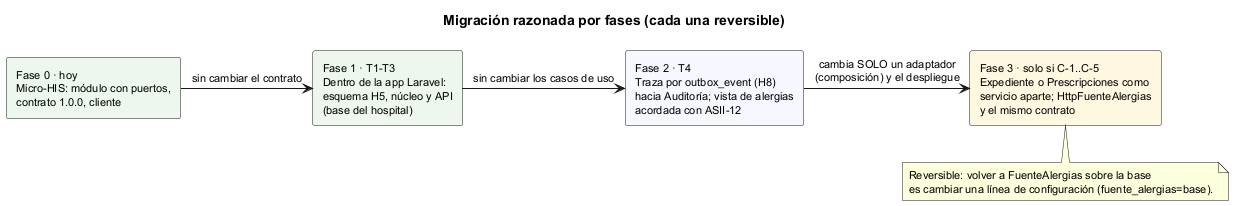

The diagram above was rendered by PlantUML. Its source (embedded in the PNG):
@startuml semana-05-migracion
!pragma layout smetana
title Migración razonada por fases (cada una reversible)
skinparam defaultFontSize 11

rectangle "Fase 0 · hoy\nMicro-HIS: módulo con puertos,\ncontrato 1.0.0, cliente" as F0 #EEF7EE
rectangle "Fase 1 · T1-T3\nDentro de la app Laravel:\nesquema H5, núcleo y API\n(base del hospital)" as F1 #EEF7EE
rectangle "Fase 2 · T4\nTraza por outbox_event (H8)\nhacia Auditoría; vista de alergias\nacordada con ASII-12" as F2 #F5F9FF
rectangle "Fase 3 · solo si C-1..C-5\nExpediente o Prescripciones como\nservicio aparte; HttpFuenteAlergias\ny el mismo contrato" as F3 #FFF8E1

F0 -right-> F1 : sin cambiar el contrato
F1 -right-> F2 : sin cambiar los casos de uso
F2 -right-> F3 : cambia SOLO un adaptador\n(composición) y el despliegue

note bottom of F3
  Reversible: volver a FuenteAlergias sobre la base
  es cambiar una línea de configuración (fuente_alergias=base).
end note
@enduml